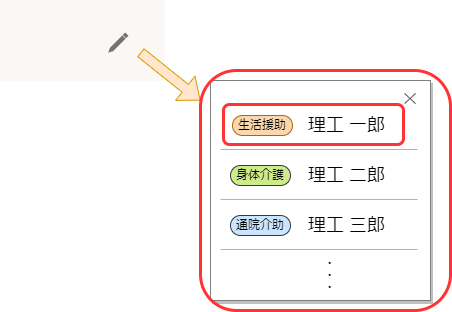

The diagram above was exported from draw.io. Its source (the exported page's mxGraphModel, read from the mxfile embedded in the PNG):
<mxGraphModel dx="669" dy="-1946" grid="1" gridSize="10" guides="1" tooltips="1" connect="1" arrows="1" fold="1" page="1" pageScale="1" pageWidth="1654" pageHeight="1169" math="0" shadow="0">
  <root>
    <mxCell id="0" />
    <mxCell id="1" style="" parent="0" />
    <mxCell id="4" value="" style="rounded=0;whiteSpace=wrap;html=1;fillColor=#FAF7F5;strokeColor=none;fontStyle=0" parent="1" vertex="1">
      <mxGeometry x="290" y="2580" width="164" height="80" as="geometry" />
    </mxCell>
    <mxCell id="2" value="" style="html=1;dashed=0;aspect=fixed;verticalLabelPosition=bottom;verticalAlign=top;align=center;shape=mxgraph.gmdl.edit;strokeColor=none;fillColor=#737373;shadow=0;sketch=0;" parent="1" vertex="1">
      <mxGeometry x="398" y="2612" width="20" height="20" as="geometry" />
    </mxCell>
    <mxCell id="3" value="" style="rounded=0;whiteSpace=wrap;html=1;strokeColor=#808080;connectable=0;shadow=1;" parent="1" vertex="1">
      <mxGeometry x="500" y="2660" width="220" height="220" as="geometry" />
    </mxCell>
    <mxCell id="5" value="" style="endArrow=classic;html=1;exitX=1;exitY=0.5;exitDx=0;exitDy=0;shape=flexArrow;fillColor=#ffe6cc;strokeColor=#d79b00;" parent="1" edge="1">
      <mxGeometry width="50" height="50" relative="1" as="geometry">
        <mxPoint x="430" y="2632" as="sourcePoint" />
        <mxPoint x="490" y="2680" as="targetPoint" />
      </mxGeometry>
    </mxCell>
    <mxCell id="7" value="" style="group" parent="1" vertex="1" connectable="0">
      <mxGeometry x="510" y="2690" width="197" height="39" as="geometry" />
    </mxCell>
    <mxCell id="8" value="生活援助" style="rounded=1;whiteSpace=wrap;html=1;arcSize=50;fillColor=#fad7ac;strokeColor=#b46504;" parent="7" vertex="1">
      <mxGeometry x="12" y="5" width="60" height="20" as="geometry" />
    </mxCell>
    <mxCell id="9" value="理工 一郎" style="text;html=1;strokeColor=none;fillColor=none;align=left;verticalAlign=middle;whiteSpace=wrap;rounded=0;fontSize=18;" parent="7" vertex="1">
      <mxGeometry x="86" width="86" height="30" as="geometry" />
    </mxCell>
    <mxCell id="10" value="" style="endArrow=none;html=1;strokeColor=#B3B3B3;" parent="7" edge="1">
      <mxGeometry width="50" height="50" relative="1" as="geometry">
        <mxPoint y="39" as="sourcePoint" />
        <mxPoint x="197" y="39" as="targetPoint" />
      </mxGeometry>
    </mxCell>
    <mxCell id="11" value="" style="group" parent="1" vertex="1" connectable="0">
      <mxGeometry x="510" y="2790" width="197" height="39" as="geometry" />
    </mxCell>
    <mxCell id="12" value="理工 三郎" style="text;html=1;strokeColor=none;fillColor=none;align=left;verticalAlign=middle;whiteSpace=wrap;rounded=0;fontSize=18;" parent="11" vertex="1">
      <mxGeometry x="86" width="86" height="30" as="geometry" />
    </mxCell>
    <mxCell id="13" value="" style="endArrow=none;html=1;strokeColor=#B3B3B3;" parent="11" edge="1">
      <mxGeometry width="50" height="50" relative="1" as="geometry">
        <mxPoint y="39" as="sourcePoint" />
        <mxPoint x="197" y="39" as="targetPoint" />
      </mxGeometry>
    </mxCell>
    <mxCell id="14" value="通院介助" style="rounded=1;whiteSpace=wrap;html=1;arcSize=50;fillColor=#cce5ff;strokeColor=#36393d;" parent="11" vertex="1">
      <mxGeometry x="10" y="5" width="60" height="20" as="geometry" />
    </mxCell>
    <mxCell id="15" value="" style="group" parent="1" vertex="1" connectable="0">
      <mxGeometry x="510" y="2740" width="197" height="39" as="geometry" />
    </mxCell>
    <mxCell id="16" value="身体介護" style="rounded=1;whiteSpace=wrap;html=1;arcSize=50;fillColor=#cdeb8b;strokeColor=#36393d;" parent="15" vertex="1">
      <mxGeometry x="10" y="5" width="60" height="20" as="geometry" />
    </mxCell>
    <mxCell id="17" value="理工 二郎" style="text;html=1;strokeColor=none;fillColor=none;align=left;verticalAlign=middle;whiteSpace=wrap;rounded=0;fontSize=18;" parent="15" vertex="1">
      <mxGeometry x="86" width="86" height="30" as="geometry" />
    </mxCell>
    <mxCell id="18" value="" style="endArrow=none;html=1;strokeColor=#B3B3B3;" parent="15" edge="1">
      <mxGeometry width="50" height="50" relative="1" as="geometry">
        <mxPoint y="39" as="sourcePoint" />
        <mxPoint x="197" y="39" as="targetPoint" />
      </mxGeometry>
    </mxCell>
    <mxCell id="19" value="・・・" style="text;html=1;strokeColor=none;fillColor=none;align=center;verticalAlign=middle;whiteSpace=wrap;rounded=0;shadow=1;flipV=0;flipH=1;direction=west;horizontal=0;" parent="1" vertex="1">
      <mxGeometry x="590" y="2840" width="60" height="30" as="geometry" />
    </mxCell>
    <mxCell id="20" value="✕" style="text;html=1;strokeColor=none;fillColor=none;align=center;verticalAlign=middle;whiteSpace=wrap;rounded=0;shadow=1;fontStyle=1;fontSize=16;" parent="1" vertex="1">
      <mxGeometry x="685" y="2665" width="30" height="25" as="geometry" />
    </mxCell>
    <mxCell id="21" value="名称未設定レイヤ" style="locked=1;" parent="0" />
    <mxCell id="23" value="" style="rounded=1;whiteSpace=wrap;html=1;fillColor=none;strokeWidth=3;strokeColor=#FF3333;" parent="21" vertex="1">
      <mxGeometry x="513" y="2684" width="180" height="40" as="geometry" />
    </mxCell>
    <mxCell id="24" value="" style="rounded=1;whiteSpace=wrap;html=1;fillColor=none;strokeWidth=3;strokeColor=#FF3333;" parent="21" vertex="1">
      <mxGeometry x="490" y="2650" width="250" height="240" as="geometry" />
    </mxCell>
  </root>
</mxGraphModel>